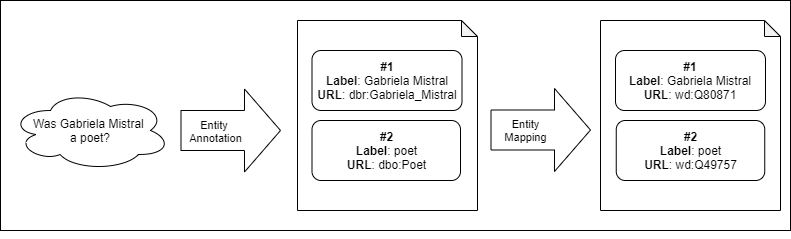

The diagram above was exported from draw.io. Its source (the exported page's mxGraphModel, read from the mxfile embedded in the PNG):
<mxGraphModel dx="2489" dy="800" grid="1" gridSize="10" guides="1" tooltips="1" connect="1" arrows="1" fold="1" page="1" pageScale="1" pageWidth="827" pageHeight="1169" math="0" shadow="0">
  <root>
    <mxCell id="0" />
    <mxCell id="1" parent="0" />
    <mxCell id="gjyWg_tLXb-Xk8NJhvR2-1" value="&#10;&#10;&lt;b style=&quot;font-weight: normal&quot; id=&quot;docs-internal-guid-8d0502a3-7fff-1185-2cef-6919e4e474bf&quot;&gt;&lt;span&gt;&amp;nbsp;&lt;/span&gt;&lt;/b&gt;&#10;&#10;" style="whiteSpace=wrap;html=1;align=left;" vertex="1" parent="1">
      <mxGeometry x="-800" y="30" width="790" height="230" as="geometry" />
    </mxCell>
    <mxCell id="gjyWg_tLXb-Xk8NJhvR2-2" value="&lt;font style=&quot;font-size: 12px&quot;&gt;&lt;span style=&quot;background-color: transparent ; font-family: &amp;#34;arial&amp;#34;&quot;&gt;Was Gabriela Mistral&amp;nbsp;&lt;/span&gt;&lt;br&gt;&lt;font&gt;&lt;b style=&quot;font-weight: normal&quot; id=&quot;docs-internal-guid-5a53f818-7fff-dbb9-916b-b52789af5b7f&quot;&gt;&lt;p dir=&quot;ltr&quot; style=&quot;line-height: 1.2 ; margin-top: 0pt ; margin-bottom: 0pt&quot;&gt;&lt;span style=&quot;font-family: &amp;#34;arial&amp;#34; ; color: rgb(0 , 0 , 0) ; background-color: transparent ; font-weight: 400 ; font-style: normal ; font-variant: normal ; text-decoration: none ; vertical-align: baseline&quot;&gt;a poet?&lt;/span&gt;&lt;/p&gt;&lt;/b&gt;&lt;/font&gt;&lt;/font&gt;" style="ellipse;shape=cloud;whiteSpace=wrap;html=1;" vertex="1" parent="1">
      <mxGeometry x="-790" y="120" width="160" height="80" as="geometry" />
    </mxCell>
    <mxCell id="gjyWg_tLXb-Xk8NJhvR2-6" value="&lt;span id=&quot;docs-internal-guid-4f85baab-7fff-9bdc-333a-8afa32f07c71&quot; style=&quot;font-size: 10.6667px&quot;&gt;&lt;p dir=&quot;ltr&quot; style=&quot;line-height: 1.38 ; margin-top: 0pt ; margin-bottom: 0pt&quot;&gt;&lt;br&gt;&lt;/p&gt;&lt;/span&gt;" style="shape=note;whiteSpace=wrap;html=1;backgroundOutline=1;darkOpacity=0.05;align=left;spacingLeft=2;size=16;" vertex="1" parent="1">
      <mxGeometry x="-503" y="50" width="180" height="190" as="geometry" />
    </mxCell>
    <mxCell id="gjyWg_tLXb-Xk8NJhvR2-29" value="" style="shape=flexArrow;endArrow=classic;html=1;width=40;endSize=11.67;endWidth=42;" edge="1" parent="1">
      <mxGeometry width="50" height="50" relative="1" as="geometry">
        <mxPoint x="-620" y="160" as="sourcePoint" />
        <mxPoint x="-519.5" y="160" as="targetPoint" />
      </mxGeometry>
    </mxCell>
    <mxCell id="gjyWg_tLXb-Xk8NJhvR2-35" value="Entity &lt;br&gt;Annotation" style="edgeLabel;html=1;align=center;verticalAlign=middle;resizable=0;points=[];" vertex="1" connectable="0" parent="gjyWg_tLXb-Xk8NJhvR2-29">
      <mxGeometry x="-0.3333" relative="1" as="geometry">
        <mxPoint as="offset" />
      </mxGeometry>
    </mxCell>
    <mxCell id="gjyWg_tLXb-Xk8NJhvR2-36" value="" style="shape=flexArrow;endArrow=classic;html=1;width=40;endSize=11.67;endWidth=42;" edge="1" parent="1">
      <mxGeometry width="50" height="50" relative="1" as="geometry">
        <mxPoint x="-310" y="159.5" as="sourcePoint" />
        <mxPoint x="-209.5" y="159.5" as="targetPoint" />
      </mxGeometry>
    </mxCell>
    <mxCell id="gjyWg_tLXb-Xk8NJhvR2-37" value="Entity&lt;br&gt;Mapping" style="edgeLabel;html=1;align=center;verticalAlign=middle;resizable=0;points=[];" vertex="1" connectable="0" parent="gjyWg_tLXb-Xk8NJhvR2-36">
      <mxGeometry x="-0.3333" relative="1" as="geometry">
        <mxPoint as="offset" />
      </mxGeometry>
    </mxCell>
    <mxCell id="gjyWg_tLXb-Xk8NJhvR2-39" style="edgeStyle=orthogonalEdgeStyle;rounded=0;orthogonalLoop=1;jettySize=auto;html=1;exitX=0.5;exitY=1;exitDx=0;exitDy=0;" edge="1" parent="1" source="gjyWg_tLXb-Xk8NJhvR2-1" target="gjyWg_tLXb-Xk8NJhvR2-1">
      <mxGeometry relative="1" as="geometry" />
    </mxCell>
    <mxCell id="gjyWg_tLXb-Xk8NJhvR2-40" value="&lt;b&gt;#1&lt;br&gt;Label&lt;/b&gt;: Gabriela Mistral&lt;br&gt;&lt;b&gt;URL&lt;/b&gt;: dbr:Gabriela_Mistral" style="rounded=1;whiteSpace=wrap;html=1;align=center;" vertex="1" parent="1">
      <mxGeometry x="-488.5" y="80" width="150" height="60" as="geometry" />
    </mxCell>
    <mxCell id="gjyWg_tLXb-Xk8NJhvR2-41" value="&lt;b&gt;#2&lt;/b&gt;&lt;br&gt;&lt;b&gt;Label&lt;/b&gt;: poet&lt;br&gt;&lt;b&gt;URL&lt;/b&gt;: dbo:Poet" style="rounded=1;whiteSpace=wrap;html=1;" vertex="1" parent="1">
      <mxGeometry x="-488.5" y="150" width="148.5" height="60" as="geometry" />
    </mxCell>
    <mxCell id="gjyWg_tLXb-Xk8NJhvR2-42" value="&lt;span id=&quot;docs-internal-guid-4f85baab-7fff-9bdc-333a-8afa32f07c71&quot; style=&quot;font-size: 10.6667px&quot;&gt;&lt;p dir=&quot;ltr&quot; style=&quot;line-height: 1.38 ; margin-top: 0pt ; margin-bottom: 0pt&quot;&gt;&lt;br&gt;&lt;/p&gt;&lt;/span&gt;" style="shape=note;whiteSpace=wrap;html=1;backgroundOutline=1;darkOpacity=0.05;align=left;spacingLeft=2;size=16;" vertex="1" parent="1">
      <mxGeometry x="-200" y="50" width="180" height="190" as="geometry" />
    </mxCell>
    <mxCell id="gjyWg_tLXb-Xk8NJhvR2-43" value="&lt;b&gt;#1&lt;br&gt;Label&lt;/b&gt;: Gabriela Mistral&lt;br&gt;&lt;b&gt;URL&lt;/b&gt;: wd:Q80871" style="rounded=1;whiteSpace=wrap;html=1;align=center;" vertex="1" parent="1">
      <mxGeometry x="-185" y="80" width="150" height="60" as="geometry" />
    </mxCell>
    <mxCell id="gjyWg_tLXb-Xk8NJhvR2-44" value="&lt;b&gt;#2&lt;/b&gt;&lt;br&gt;&lt;b&gt;Label&lt;/b&gt;: poet&lt;br&gt;&lt;b&gt;URL&lt;/b&gt;: wd:Q49757" style="rounded=1;whiteSpace=wrap;html=1;" vertex="1" parent="1">
      <mxGeometry x="-184.25" y="150" width="148.5" height="60" as="geometry" />
    </mxCell>
  </root>
</mxGraphModel>